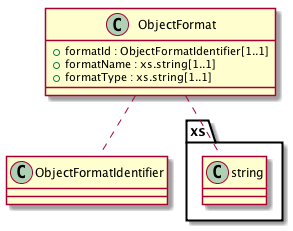

The diagram above was rendered by PlantUML. Its source (embedded in the PNG):
@startuml images/class_ObjectFormat.png

class ObjectFormat {
  + formatId : ObjectFormatIdentifier[1..1]
  + formatName : xs.string[1..1]
  + formatType : xs.string[1..1]
}
ObjectFormat .. ObjectFormatIdentifier
ObjectFormat .. xs.string

@enduml